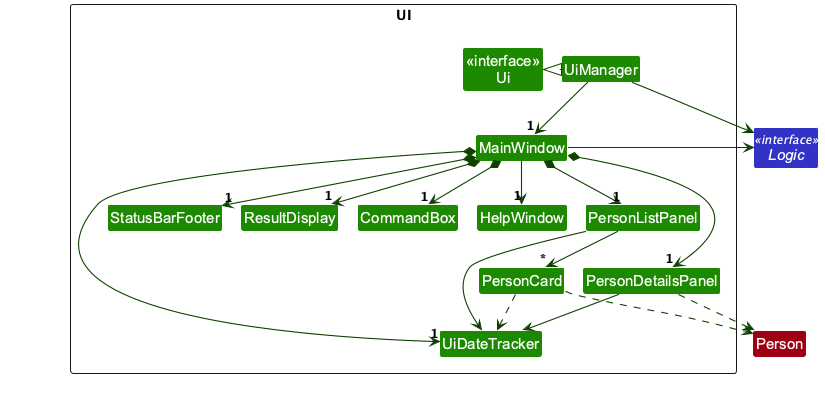

The diagram above was rendered by PlantUML. Its source (embedded in the PNG):
@startuml
!include style.puml
!pragma layout smetana
skinparam arrowThickness 1.1
skinparam arrowColor UI_COLOR_T4
skinparam classBackgroundColor UI_COLOR

package UI <<Rectangle>>{
Class "<<interface>>\nUi" as Ui
Class UiManager
Class MainWindow
Class HelpWindow
Class ResultDisplay
Class PersonListPanel
Class PersonDetailsPanel
Class PersonCard
Class UiDateTracker
Class StatusBarFooter
Class CommandBox
}

interface Logic <<interface>> LOGIC_COLOR
class Person MODEL_COLOR

UiManager .left.|> Ui
UiManager -down-> "1" MainWindow
MainWindow *-down->  "1" CommandBox
MainWindow *-down-> "1" ResultDisplay
MainWindow *-down-> "1" PersonListPanel
MainWindow *-down-> "1" PersonDetailsPanel
MainWindow *-down-> "1" UiDateTracker
MainWindow *-down-> "1" StatusBarFooter
MainWindow --> "1" HelpWindow

PersonListPanel -down-> "*" PersonCard
PersonListPanel --> UiDateTracker
PersonDetailsPanel --> UiDateTracker
PersonCard ..> UiDateTracker



PersonCard ..> Person
PersonDetailsPanel ..> Person
UiManager -right-> Logic
MainWindow -left-> Logic

PersonListPanel -[hidden]left- HelpWindow
HelpWindow -[hidden]left- CommandBox
CommandBox -[hidden]left- ResultDisplay
ResultDisplay -[hidden]left- StatusBarFooter

@enduml